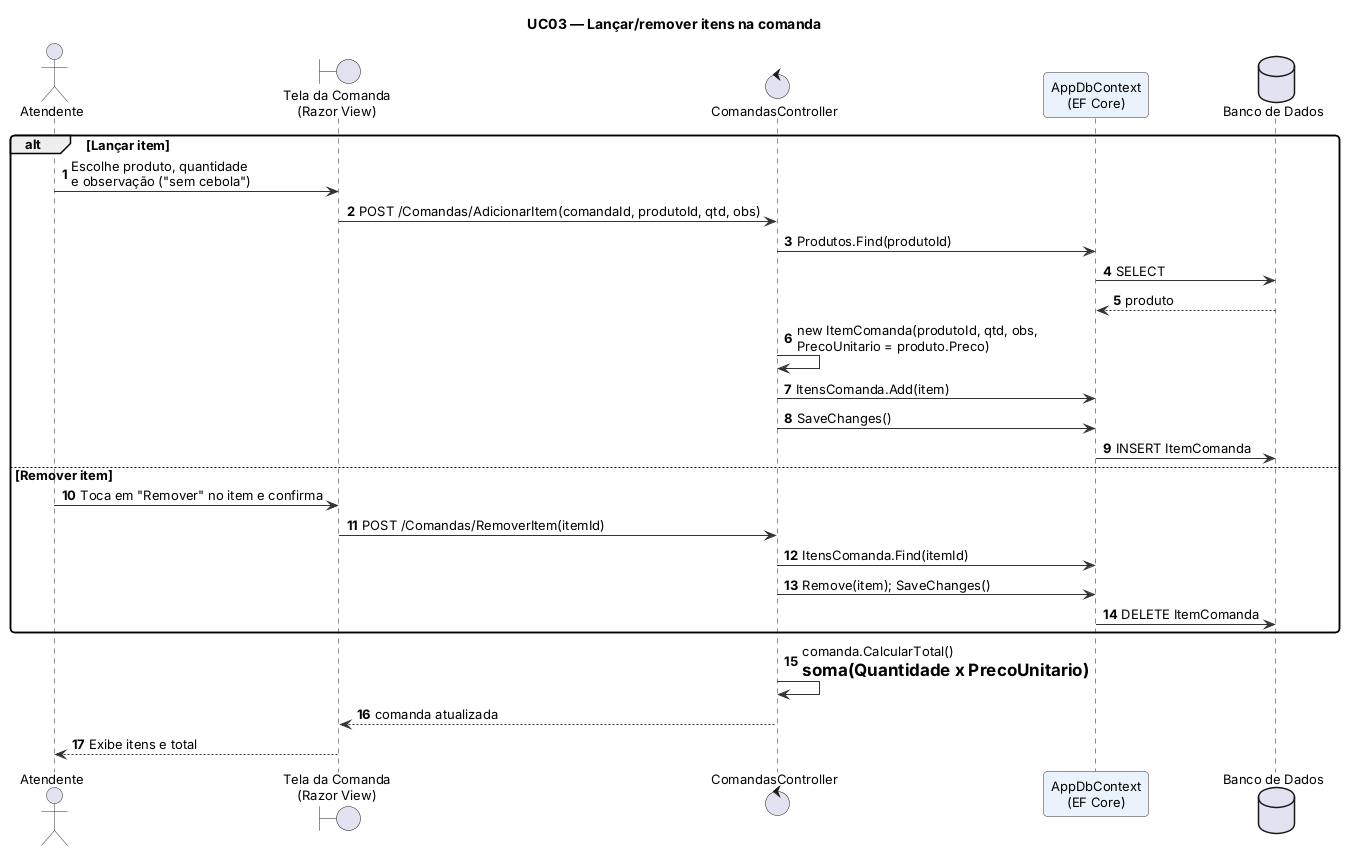

The diagram above was rendered by PlantUML. Its source (embedded in the PNG):
@startuml seq-uc03
!include 00-estilo.iuml
autonumber
title UC03 — Lançar/remover itens na comanda

actor Atendente as AT
boundary "Tela da Comanda\n(Razor View)" as V
control "ComandasController" as C
participant "AppDbContext\n(EF Core)" as DB
database "Banco de Dados" as BD

alt Lançar item
  AT -> V : Escolhe produto, quantidade\ne observação ("sem cebola")
  V -> C : POST /Comandas/AdicionarItem(comandaId, produtoId, qtd, obs)
  C -> DB : Produtos.Find(produtoId)
  DB -> BD : SELECT
  BD --> DB : produto
  C -> C : new ItemComanda(produtoId, qtd, obs,\nPrecoUnitario = produto.Preco)
  C -> DB : ItensComanda.Add(item)
  C -> DB : SaveChanges()
  DB -> BD : INSERT ItemComanda
else Remover item
  AT -> V : Toca em "Remover" no item e confirma
  V -> C : POST /Comandas/RemoverItem(itemId)
  C -> DB : ItensComanda.Find(itemId)
  C -> DB : Remove(item); SaveChanges()
  DB -> BD : DELETE ItemComanda
end
C -> C : comanda.CalcularTotal()\n= soma(Quantidade x PrecoUnitario)
C --> V : comanda atualizada
V --> AT : Exibe itens e total
@enduml